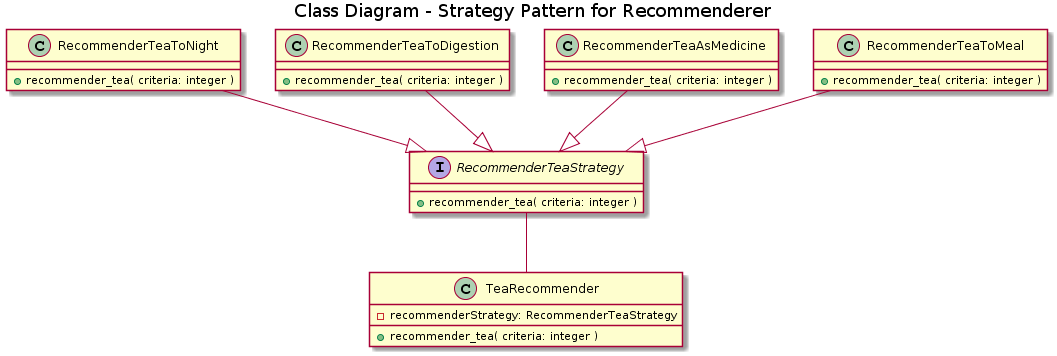

The diagram above was rendered by PlantUML. Its source (embedded in the PNG):
@startuml
title Class Diagram - Strategy Pattern for Recommenderer

interface RecommenderTeaStrategy {
+ recommender_tea( criteria: integer )
}

class RecommenderTeaToNight {
+ recommender_tea( criteria: integer )
}

class RecommenderTeaToDigestion {
+ recommender_tea( criteria: integer )
}

class RecommenderTeaAsMedicine {
+ recommender_tea( criteria: integer )
}

class RecommenderTeaToMeal {
+ recommender_tea( criteria: integer )
}

class TeaRecommender {
- recommenderStrategy: RecommenderTeaStrategy
+ recommender_tea( criteria: integer )
}

RecommenderTeaToNight --|> RecommenderTeaStrategy
RecommenderTeaToDigestion --|> RecommenderTeaStrategy
RecommenderTeaToMeal --|> RecommenderTeaStrategy
RecommenderTeaAsMedicine --|> RecommenderTeaStrategy

TeaRecommender -up- RecommenderTeaStrategy
@enduml